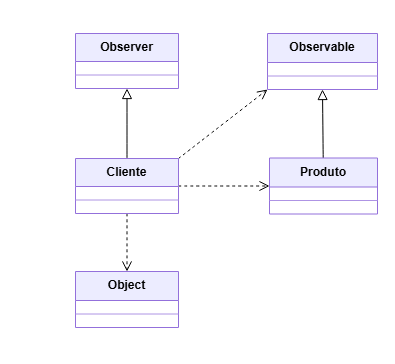

The diagram above was exported from draw.io. Its source (the exported page's mxGraphModel, read from the mxfile embedded in the PNG):
<mxGraphModel dx="938" dy="527" grid="0" gridSize="10" guides="1" tooltips="1" connect="1" arrows="1" fold="1" page="1" pageScale="1" pageWidth="827" pageHeight="1169" background="#ffffff" math="0" shadow="0">
  <root>
    <mxCell id="0" />
    <mxCell id="1" parent="0" />
    <mxCell id="RygPIbkJXLehjedQzChJ-4" style="edgeStyle=none;curved=1;rounded=0;orthogonalLoop=1;jettySize=auto;html=1;entryX=0.5;entryY=1;entryDx=0;entryDy=0;fontSize=12;startSize=8;endSize=8;endArrow=block;endFill=0;" edge="1" parent="1" source="6mkZPEi2uvr5wd8oQh_l-3" target="6mkZPEi2uvr5wd8oQh_l-18">
      <mxGeometry relative="1" as="geometry" />
    </mxCell>
    <mxCell id="6mkZPEi2uvr5wd8oQh_l-3" value="&lt;div&gt;&lt;span style=&quot;background-color: light-dark(rgb(236, 236, 255), rgb(237, 237, 237)); color: light-dark(rgb(0, 0, 0), rgb(255, 255, 255));&quot;&gt;Produto&lt;/span&gt;&lt;/div&gt;" style="swimlane;fontStyle=1;align=center;verticalAlign=top;childLayout=stackLayout;horizontal=1;startSize=29;horizontalStack=0;resizeParent=1;resizeParentMax=0;resizeLast=0;collapsible=1;marginBottom=0;whiteSpace=wrap;html=1;fillColor=light-dark(#ececff, #ededed);strokeColor=light-dark(#9370db, #ededed);labelBackgroundColor=light-dark(#ececff, #ededed);labelBorderColor=none;textShadow=0;" parent="1" vertex="1">
      <mxGeometry x="291" y="264.5" width="108" height="56" as="geometry" />
    </mxCell>
    <mxCell id="6mkZPEi2uvr5wd8oQh_l-5" value="" style="line;strokeWidth=1;fillColor=light-dark(#ececff, #392f3f);align=left;verticalAlign=middle;spacingTop=-1;spacingLeft=3;spacingRight=3;rotatable=0;labelPosition=right;points=[];portConstraint=eastwest;strokeColor=light-dark(#ae94e4, #9577a3);labelBackgroundColor=light-dark(#ececff, #ededed);" parent="6mkZPEi2uvr5wd8oQh_l-3" vertex="1">
      <mxGeometry y="29" width="108" height="27" as="geometry" />
    </mxCell>
    <mxCell id="6mkZPEi2uvr5wd8oQh_l-18" value="&lt;div&gt;&lt;span style=&quot;background-color: light-dark(rgb(236, 236, 255), rgb(237, 237, 237)); color: light-dark(rgb(0, 0, 0), rgb(255, 255, 255));&quot;&gt;Observable&lt;/span&gt;&lt;/div&gt;" style="swimlane;fontStyle=1;align=center;verticalAlign=top;childLayout=stackLayout;horizontal=1;startSize=29;horizontalStack=0;resizeParent=1;resizeParentMax=0;resizeLast=0;collapsible=1;marginBottom=0;whiteSpace=wrap;html=1;fillColor=light-dark(#ececff, #ededed);strokeColor=light-dark(#9370db, #ededed);labelBackgroundColor=light-dark(#ececff, #ededed);labelBorderColor=none;textShadow=0;" parent="1" vertex="1">
      <mxGeometry x="289" y="140" width="110" height="56" as="geometry" />
    </mxCell>
    <mxCell id="6mkZPEi2uvr5wd8oQh_l-19" value="" style="line;strokeWidth=1;fillColor=light-dark(#ececff, #392f3f);align=left;verticalAlign=middle;spacingTop=-1;spacingLeft=3;spacingRight=3;rotatable=0;labelPosition=right;points=[];portConstraint=eastwest;strokeColor=light-dark(#ae94e4, #9577a3);labelBackgroundColor=light-dark(#ececff, #ededed);" parent="6mkZPEi2uvr5wd8oQh_l-18" vertex="1">
      <mxGeometry y="29" width="110" height="27" as="geometry" />
    </mxCell>
    <mxCell id="6mkZPEi2uvr5wd8oQh_l-28" style="edgeStyle=none;curved=1;rounded=0;orthogonalLoop=1;jettySize=auto;html=1;exitX=1;exitY=0.5;exitDx=0;exitDy=0;entryX=0;entryY=0.5;entryDx=0;entryDy=0;fontSize=12;startSize=8;endSize=8;dashed=1;endArrow=open;endFill=0;" parent="1" source="6mkZPEi2uvr5wd8oQh_l-20" target="6mkZPEi2uvr5wd8oQh_l-3" edge="1">
      <mxGeometry relative="1" as="geometry" />
    </mxCell>
    <mxCell id="RygPIbkJXLehjedQzChJ-1" style="edgeStyle=none;curved=1;rounded=0;orthogonalLoop=1;jettySize=auto;html=1;entryX=0.5;entryY=1;entryDx=0;entryDy=0;fontSize=12;startSize=8;endSize=8;endArrow=block;endFill=0;" edge="1" parent="1" source="6mkZPEi2uvr5wd8oQh_l-20" target="6mkZPEi2uvr5wd8oQh_l-22">
      <mxGeometry relative="1" as="geometry" />
    </mxCell>
    <mxCell id="RygPIbkJXLehjedQzChJ-3" style="edgeStyle=none;curved=1;rounded=0;orthogonalLoop=1;jettySize=auto;html=1;exitX=1;exitY=0;exitDx=0;exitDy=0;entryX=0;entryY=1;entryDx=0;entryDy=0;fontSize=12;startSize=8;endSize=8;dashed=1;endArrow=open;endFill=0;" edge="1" parent="1" source="6mkZPEi2uvr5wd8oQh_l-20" target="6mkZPEi2uvr5wd8oQh_l-18">
      <mxGeometry relative="1" as="geometry" />
    </mxCell>
    <mxCell id="RygPIbkJXLehjedQzChJ-5" style="edgeStyle=none;curved=1;rounded=0;orthogonalLoop=1;jettySize=auto;html=1;fontSize=12;startSize=8;endSize=8;endArrow=open;endFill=0;dashed=1;" edge="1" parent="1" source="6mkZPEi2uvr5wd8oQh_l-20" target="6mkZPEi2uvr5wd8oQh_l-26">
      <mxGeometry relative="1" as="geometry" />
    </mxCell>
    <mxCell id="6mkZPEi2uvr5wd8oQh_l-20" value="&lt;div&gt;Cliente&lt;/div&gt;" style="swimlane;fontStyle=1;align=center;verticalAlign=top;childLayout=stackLayout;horizontal=1;startSize=28;horizontalStack=0;resizeParent=1;resizeParentMax=0;resizeLast=0;collapsible=1;marginBottom=0;whiteSpace=wrap;html=1;fillColor=light-dark(#ececff, #ededed);strokeColor=light-dark(#9370db, #ededed);labelBackgroundColor=light-dark(#ececff, #ededed);labelBorderColor=none;textShadow=0;" parent="1" vertex="1">
      <mxGeometry x="97" y="265" width="103" height="55" as="geometry" />
    </mxCell>
    <mxCell id="6mkZPEi2uvr5wd8oQh_l-21" value="" style="line;strokeWidth=1;fillColor=light-dark(#ececff, #392f3f);align=left;verticalAlign=middle;spacingTop=-1;spacingLeft=3;spacingRight=3;rotatable=0;labelPosition=right;points=[];portConstraint=eastwest;strokeColor=light-dark(#ae94e4, #9577a3);labelBackgroundColor=light-dark(#ececff, #ededed);" parent="6mkZPEi2uvr5wd8oQh_l-20" vertex="1">
      <mxGeometry y="28" width="103" height="27" as="geometry" />
    </mxCell>
    <mxCell id="6mkZPEi2uvr5wd8oQh_l-22" value="&lt;div&gt;Observer&lt;/div&gt;" style="swimlane;fontStyle=1;align=center;verticalAlign=top;childLayout=stackLayout;horizontal=1;startSize=28;horizontalStack=0;resizeParent=1;resizeParentMax=0;resizeLast=0;collapsible=1;marginBottom=0;whiteSpace=wrap;html=1;fillColor=light-dark(#ececff, #ededed);strokeColor=light-dark(#9370db, #ededed);labelBackgroundColor=light-dark(#ececff, #ededed);labelBorderColor=none;textShadow=0;" parent="1" vertex="1">
      <mxGeometry x="97" y="140" width="103" height="55" as="geometry" />
    </mxCell>
    <mxCell id="6mkZPEi2uvr5wd8oQh_l-23" value="" style="line;strokeWidth=1;fillColor=light-dark(#ececff, #392f3f);align=left;verticalAlign=middle;spacingTop=-1;spacingLeft=3;spacingRight=3;rotatable=0;labelPosition=right;points=[];portConstraint=eastwest;strokeColor=light-dark(#ae94e4, #9577a3);labelBackgroundColor=light-dark(#ececff, #ededed);" parent="6mkZPEi2uvr5wd8oQh_l-22" vertex="1">
      <mxGeometry y="28" width="103" height="27" as="geometry" />
    </mxCell>
    <mxCell id="6mkZPEi2uvr5wd8oQh_l-26" value="&lt;div&gt;&lt;span style=&quot;background-color: light-dark(rgb(236, 236, 255), rgb(237, 237, 237)); color: light-dark(rgb(0, 0, 0), rgb(255, 255, 255));&quot;&gt;Object&lt;/span&gt;&lt;/div&gt;" style="swimlane;fontStyle=1;align=center;verticalAlign=top;childLayout=stackLayout;horizontal=1;startSize=29;horizontalStack=0;resizeParent=1;resizeParentMax=0;resizeLast=0;collapsible=1;marginBottom=0;whiteSpace=wrap;html=1;fillColor=light-dark(#ececff, #ededed);strokeColor=light-dark(#9370db, #ededed);labelBackgroundColor=light-dark(#ececff, #ededed);labelBorderColor=none;textShadow=0;" parent="1" vertex="1">
      <mxGeometry x="97" y="378" width="103" height="56" as="geometry" />
    </mxCell>
    <mxCell id="6mkZPEi2uvr5wd8oQh_l-27" value="" style="line;strokeWidth=1;fillColor=light-dark(#ececff, #392f3f);align=left;verticalAlign=middle;spacingTop=-1;spacingLeft=3;spacingRight=3;rotatable=0;labelPosition=right;points=[];portConstraint=eastwest;strokeColor=light-dark(#ae94e4, #9577a3);labelBackgroundColor=light-dark(#ececff, #ededed);" parent="6mkZPEi2uvr5wd8oQh_l-26" vertex="1">
      <mxGeometry y="29" width="103" height="27" as="geometry" />
    </mxCell>
    <mxCell id="6mkZPEi2uvr5wd8oQh_l-38" value="&lt;font style=&quot;font-size: 10px; color: rgb(255, 255, 255);&quot;&gt;1&lt;/font&gt;" style="text;html=1;whiteSpace=wrap;strokeColor=none;fillColor=none;align=center;verticalAlign=middle;rounded=0;fontSize=16;" parent="1" vertex="1">
      <mxGeometry x="229" y="441" width="60" height="30" as="geometry" />
    </mxCell>
    <mxCell id="6mkZPEi2uvr5wd8oQh_l-39" value="&lt;font style=&quot;color: rgb(255, 255, 255);&quot;&gt;1&lt;/font&gt;" style="text;html=1;whiteSpace=wrap;strokeColor=none;fillColor=none;align=center;verticalAlign=middle;rounded=0;fontSize=16;" parent="1" vertex="1">
      <mxGeometry x="357" y="107" width="60" height="30" as="geometry" />
    </mxCell>
    <mxCell id="RygPIbkJXLehjedQzChJ-6" value="&lt;font style=&quot;font-size: 10px; color: rgb(255, 255, 255);&quot;&gt;1&lt;/font&gt;" style="text;html=1;whiteSpace=wrap;strokeColor=none;fillColor=none;align=center;verticalAlign=middle;rounded=0;fontSize=16;" vertex="1" parent="1">
      <mxGeometry x="22" y="282" width="60" height="30" as="geometry" />
    </mxCell>
  </root>
</mxGraphModel>